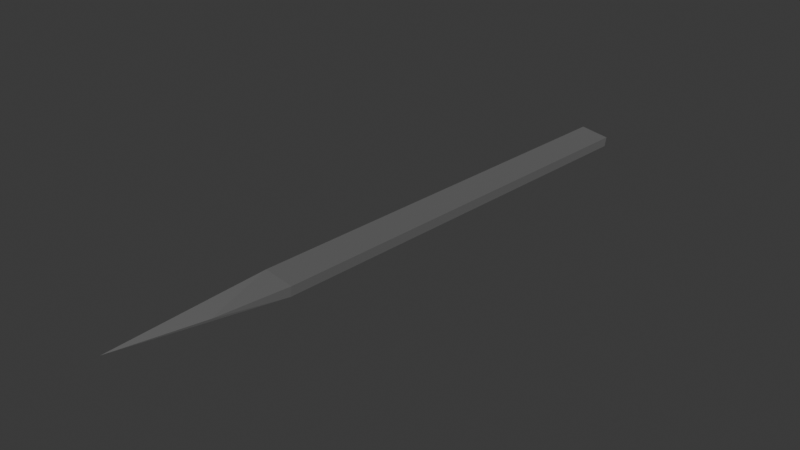 # Source: knife.blend  (saved by Blender 4.5.88; exported with 4.5.12 LTS)
import bpy
from mathutils import Matrix  # noqa: F401  (used for matrix-valued properties, if any)

bpy.ops.wm.read_factory_settings(use_empty=True)
scene = bpy.context.scene
scene.name = 'Scene'

# ---- collections
col_collection = bpy.data.collections.new('Collection'); scene.collection.children.link(col_collection)

# ---- materials (node trees are filled in below, after node groups)
mat_cabniet = bpy.data.materials.new('cabniet')
mat_metal = bpy.data.materials.new('metal')

# ---- material node trees
mat_cabniet.use_nodes = True; mat_cabniet.node_tree.nodes.clear()
_N = mat_cabniet.node_tree.nodes; _L = mat_cabniet.node_tree.links
n0 = _N.new('ShaderNodeBsdfPrincipled'); n0.name = 'Principled BSDF'; n0.location = (-200, 100)
n0.inputs[0].default_value = (0.01205, 0.0149, 0.01545, 1.0)
n0.inputs[1].default_value = 0.1759
n0.inputs[2].default_value = 0.3333
n1 = _N.new('ShaderNodeOutputMaterial'); n1.name = 'Material Output'; n1.location = (200, 100)
_L.new(n0.outputs[0], n1.inputs[0])
n1.is_active_output = True
mat_metal.use_nodes = True; mat_metal.node_tree.nodes.clear()
_N = mat_metal.node_tree.nodes; _L = mat_metal.node_tree.links
n0 = _N.new('ShaderNodeBsdfPrincipled'); n0.name = 'Principled BSDF'; n0.location = (-200, 100)
n0.inputs[1].default_value = 1.0
n1 = _N.new('ShaderNodeOutputMaterial'); n1.name = 'Material Output'; n1.location = (200, 100)
_L.new(n0.outputs[0], n1.inputs[0])
n1.is_active_output = True

# ---- world
world_world = bpy.data.worlds.new('World'); scene.world = world_world
world_world.use_nodes = True; world_world.node_tree.nodes.clear()
_N = world_world.node_tree.nodes; _L = world_world.node_tree.links
n0 = _N.new('ShaderNodeOutputWorld'); n0.name = 'World Output'; n0.location = (200, 100)
n1 = _N.new('ShaderNodeBackground'); n1.name = 'Background'; n1.location = (-200, 100)
n1.inputs[0].default_value = (0.05088, 0.05088, 0.05088, 1.0)
_L.new(n1.outputs[0], n0.inputs[0])
n0.is_active_output = True
world_world.color = (0.05088, 0.05088, 0.05088)
world_world.sun_shadow_jitter_overblur = 0.0

# ---- meshes
me_sphere_003 = bpy.data.meshes.new('Sphere.003')
me_sphere_003.from_pydata([(-2.761, 0.1423, 1.72), (-2.761, 0.1423, 1.743), (-2.761, -0.1487, 1.72), (-2.761, -0.1487, 1.743), (-2.694, 0.1423, 1.72), (-2.694, 0.1423, 1.743), (-2.694, -0.1487, 1.72), (-2.694, -0.1487, 1.743), (-2.761, -0.2503, 1.72), (-2.719, -0.1953, 1.73)], [], [(0, 1, 3, 2), (7, 6, 9), (6, 7, 5, 4), (2, 6, 4, 0), (7, 3, 1, 5), (6, 2, 8, 9), (3, 7, 9, 8), (2, 3, 8)])
me_sphere_003.polygons.foreach_set('material_index', [1, 1, 1, 1, 1, 1, 1, 1])
_uv = me_sphere_003.uv_layers.new(name='UVMap')
_uv.uv.foreach_set('vector', [0.375, 0.0, 0.625, 0.0, 0.625, 0.25, 0.375, 0.25, 0.625, 0.5, 0.375, 0.5, 0.625, 0.5, 0.375, 0.5, 0.625, 0.5, 0.625, 0.75, 0.375, 0.75, 0.125, 0.5, 0.375, 0.5, 0.375, 0.75, 0.125, 0.75, 0.625, 0.5, 0.875, 0.5, 0.875, 0.75, 0.625, 0.75, 0.375, 0.5, 0.125, 0.5, 0.125, 0.5, 0.375, 0.5, 0.875, 0.5, 0.625, 0.5, 0.625, 0.5, 0.875, 0.5, 0.375, 0.25, 0.625, 0.25, 0.375, 0.25])
me_sphere_003.materials.append(mat_cabniet)
me_sphere_003.materials.append(mat_metal)
me_sphere_003.update()

# ---- objects
ob_knife = bpy.data.objects.new('knife', me_sphere_003)

# ---- transforms, parenting, visibility, modifiers, constraints
ob_knife.location = (-22.93, -0.1595, -2.504)
ob_knife.rotation_euler = (-0.02085, 0.1318, -0.05646)
ob_knife.scale = (1.003, 3.416, 1.0)

# ---- collection membership
scene.collection.objects.link(ob_knife)

# ---- scene / render settings (as saved in the file)
scene.frame_start = 1; scene.frame_end = 250; scene.frame_set(1)
scene.render.engine = 'BLENDER_EEVEE_NEXT'
bpy.context.view_layer.update()

# ---- added for rendering (the .blend has no active camera and no usable light): camera, sun
cam_auto = bpy.data.cameras.new('AutoCamera')
cam_auto.lens = 50.0
cam_auto.sensor_width = 36.0
cam_auto.clip_end = 1000.0
ob_auto_camera = bpy.data.objects.new('AutoCamera', cam_auto)
scene.collection.objects.link(ob_auto_camera)
ob_auto_camera.location = (-24.1724, -1.66813, 0.575722)
ob_auto_camera.rotation_euler = (1.09748, -7.21219e-08, 0.694738)
scene.camera = ob_auto_camera
light_auto_sun = bpy.data.lights.new('AutoSun', 'SUN')
light_auto_sun.energy = 3.0
light_auto_sun.angle = 0.0523599
ob_auto_sun = bpy.data.objects.new('AutoSun', light_auto_sun)
scene.collection.objects.link(ob_auto_sun)
ob_auto_sun.rotation_euler = (0.872665, 0.174533, 0.523599)
bpy.context.view_layer.update()
